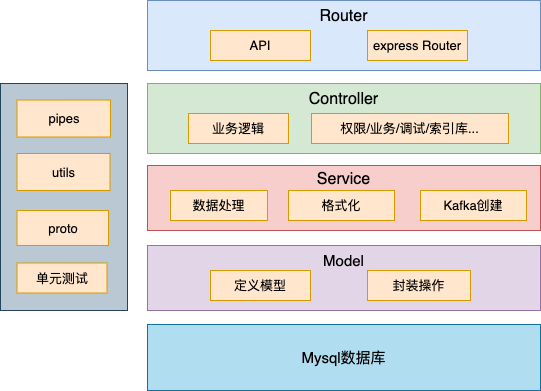

The diagram above was exported from draw.io. Its source (the exported page's mxGraphModel, read from the mxfile embedded in the PNG):
<mxGraphModel dx="1186" dy="678" grid="1" gridSize="10" guides="1" tooltips="1" connect="1" arrows="1" fold="1" page="1" pageScale="1" pageWidth="827" pageHeight="1169" math="0" shadow="0">
  <root>
    <mxCell id="0" />
    <mxCell id="1" parent="0" />
    <mxCell id="g0WPtQc08wLisuCurz-h-1" value="&lt;font style=&quot;font-size: 16px&quot;&gt;Router&lt;br&gt;&lt;br&gt;&lt;br&gt;&lt;/font&gt;" style="rounded=0;whiteSpace=wrap;html=1;fontSize=13;fillColor=#dae8fc;strokeColor=#6c8ebf;" vertex="1" parent="1">
      <mxGeometry x="187" y="90" width="393" height="70" as="geometry" />
    </mxCell>
    <mxCell id="g0WPtQc08wLisuCurz-h-2" value="express Router" style="rounded=0;whiteSpace=wrap;html=1;fontSize=13;fillColor=#ffe6cc;strokeColor=#d79b00;" vertex="1" parent="1">
      <mxGeometry x="407" y="120" width="100" height="30" as="geometry" />
    </mxCell>
    <mxCell id="g0WPtQc08wLisuCurz-h-3" value="API" style="rounded=0;whiteSpace=wrap;html=1;fontSize=13;fillColor=#ffe6cc;strokeColor=#d79b00;" vertex="1" parent="1">
      <mxGeometry x="250" y="120" width="100" height="30" as="geometry" />
    </mxCell>
    <mxCell id="g0WPtQc08wLisuCurz-h-5" value="&lt;font style=&quot;font-size: 16px&quot;&gt;Controller&lt;br&gt;&lt;br&gt;&lt;br&gt;&lt;/font&gt;" style="rounded=0;whiteSpace=wrap;html=1;fontSize=13;fillColor=#d5e8d4;strokeColor=#82b366;" vertex="1" parent="1">
      <mxGeometry x="187" y="173" width="393" height="70" as="geometry" />
    </mxCell>
    <mxCell id="g0WPtQc08wLisuCurz-h-8" value="业务逻辑" style="rounded=0;whiteSpace=wrap;html=1;fontSize=13;fillColor=#ffe6cc;strokeColor=#d79b00;" vertex="1" parent="1">
      <mxGeometry x="228" y="203" width="100" height="30" as="geometry" />
    </mxCell>
    <mxCell id="g0WPtQc08wLisuCurz-h-9" value="权限/业务/调试/索引库..." style="rounded=0;whiteSpace=wrap;html=1;fontSize=13;fillColor=#ffe6cc;strokeColor=#d79b00;" vertex="1" parent="1">
      <mxGeometry x="351" y="203" width="197" height="30" as="geometry" />
    </mxCell>
    <mxCell id="g0WPtQc08wLisuCurz-h-11" value="&lt;font style=&quot;font-size: 16px&quot;&gt;Service&lt;br&gt;&lt;br&gt;&lt;br&gt;&lt;/font&gt;" style="rounded=0;whiteSpace=wrap;html=1;fontSize=13;fillColor=#f8cecc;strokeColor=#b85450;" vertex="1" parent="1">
      <mxGeometry x="187" y="255" width="393" height="65" as="geometry" />
    </mxCell>
    <mxCell id="g0WPtQc08wLisuCurz-h-12" value="数据处理" style="rounded=0;whiteSpace=wrap;html=1;fontSize=13;fillColor=#ffe6cc;strokeColor=#d79b00;" vertex="1" parent="1">
      <mxGeometry x="210" y="280" width="97" height="30" as="geometry" />
    </mxCell>
    <mxCell id="g0WPtQc08wLisuCurz-h-13" value="格式化" style="rounded=0;whiteSpace=wrap;html=1;fontSize=13;fillColor=#ffe6cc;strokeColor=#d79b00;" vertex="1" parent="1">
      <mxGeometry x="328" y="280" width="106" height="30" as="geometry" />
    </mxCell>
    <mxCell id="g0WPtQc08wLisuCurz-h-14" value="&lt;font style=&quot;font-size: 15px&quot;&gt;Model&lt;br&gt;&lt;br&gt;&lt;br&gt;&lt;/font&gt;" style="rounded=0;whiteSpace=wrap;html=1;fontSize=13;fillColor=#e1d5e7;strokeColor=#9673a6;" vertex="1" parent="1">
      <mxGeometry x="187" y="335" width="393" height="65" as="geometry" />
    </mxCell>
    <mxCell id="g0WPtQc08wLisuCurz-h-15" value="Mysql数据库" style="rounded=0;whiteSpace=wrap;html=1;fontSize=15;fillColor=#b1ddf0;strokeColor=#10739e;" vertex="1" parent="1">
      <mxGeometry x="187" y="414" width="393" height="66" as="geometry" />
    </mxCell>
    <mxCell id="g0WPtQc08wLisuCurz-h-16" value="定义模型" style="rounded=0;whiteSpace=wrap;html=1;fontSize=13;fillColor=#ffe6cc;strokeColor=#d79b00;" vertex="1" parent="1">
      <mxGeometry x="250" y="360" width="100" height="30" as="geometry" />
    </mxCell>
    <mxCell id="g0WPtQc08wLisuCurz-h-18" value="封装操作" style="rounded=0;whiteSpace=wrap;html=1;fontSize=13;fillColor=#ffe6cc;strokeColor=#d79b00;" vertex="1" parent="1">
      <mxGeometry x="407" y="360" width="103" height="30" as="geometry" />
    </mxCell>
    <mxCell id="g0WPtQc08wLisuCurz-h-19" value="" style="rounded=0;whiteSpace=wrap;html=1;fontSize=13;fillColor=#bac8d3;strokeColor=#23445d;" vertex="1" parent="1">
      <mxGeometry x="40" y="173" width="127" height="227" as="geometry" />
    </mxCell>
    <mxCell id="g0WPtQc08wLisuCurz-h-20" value="pipes" style="rounded=0;whiteSpace=wrap;html=1;fontSize=13;fillColor=#ffe6cc;strokeColor=#d79b00;" vertex="1" parent="1">
      <mxGeometry x="56.5" y="189.5" width="93.5" height="37" as="geometry" />
    </mxCell>
    <mxCell id="g0WPtQc08wLisuCurz-h-21" value="utils" style="rounded=0;whiteSpace=wrap;html=1;fontSize=13;fillColor=#ffe6cc;strokeColor=#d79b00;" vertex="1" parent="1">
      <mxGeometry x="56.5" y="243" width="93" height="37" as="geometry" />
    </mxCell>
    <mxCell id="g0WPtQc08wLisuCurz-h-22" value="proto" style="rounded=0;whiteSpace=wrap;html=1;fontSize=13;fillColor=#ffe6cc;strokeColor=#d79b00;" vertex="1" parent="1">
      <mxGeometry x="56.5" y="300" width="91.5" height="35" as="geometry" />
    </mxCell>
    <mxCell id="g0WPtQc08wLisuCurz-h-23" value="单元测试" style="rounded=0;whiteSpace=wrap;html=1;fontSize=13;fillColor=#ffe6cc;strokeColor=#d79b00;" vertex="1" parent="1">
      <mxGeometry x="56.5" y="352.5" width="90" height="30" as="geometry" />
    </mxCell>
    <mxCell id="g0WPtQc08wLisuCurz-h-27" value="Kafka创建" style="rounded=0;whiteSpace=wrap;html=1;fontSize=13;fillColor=#ffe6cc;strokeColor=#d79b00;" vertex="1" parent="1">
      <mxGeometry x="460" y="280" width="106" height="30" as="geometry" />
    </mxCell>
  </root>
</mxGraphModel>